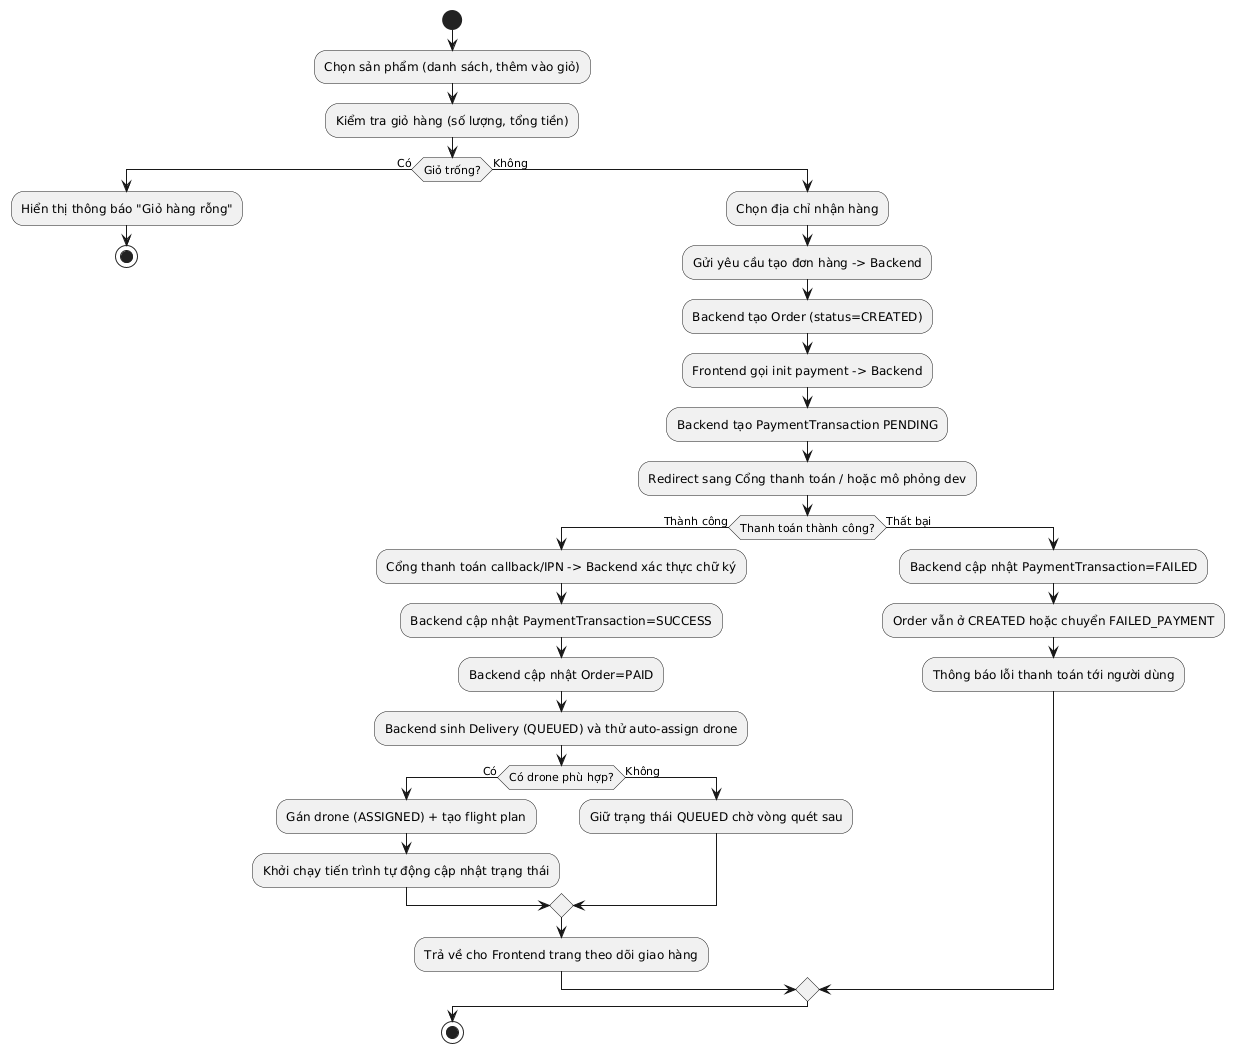

The diagram above was rendered by PlantUML. Its source (embedded in the PNG):
@startuml
' Activity: Quy trình đặt hàng & thanh toán
skinparam defaultFontName Arial
start
:Chọn sản phẩm (danh sách, thêm vào giỏ);
:Kiểm tra giỏ hàng (số lượng, tổng tiền);
if (Giỏ trống?) then (Có)
  :Hiển thị thông báo "Giỏ hàng rỗng";
  stop
else (Không)
  :Chọn địa chỉ nhận hàng;
  :Gửi yêu cầu tạo đơn hàng -> Backend;
  :Backend tạo Order (status=CREATED);
  :Frontend gọi init payment -> Backend;
  :Backend tạo PaymentTransaction PENDING;
  :Redirect sang Cổng thanh toán / hoặc mô phỏng dev;
  if (Thanh toán thành công?) then (Thành công)
    :Cổng thanh toán callback/IPN -> Backend xác thực chữ ký;
    :Backend cập nhật PaymentTransaction=SUCCESS;
    :Backend cập nhật Order=PAID;
    :Backend sinh Delivery (QUEUED) và thử auto-assign drone;
    if (Có drone phù hợp?) then (Có)
      :Gán drone (ASSIGNED) + tạo flight plan;
      :Khởi chạy tiến trình tự động cập nhật trạng thái;
    else (Không)
      :Giữ trạng thái QUEUED chờ vòng quét sau;
    endif
    :Trả về cho Frontend trang theo dõi giao hàng;
  else (Thất bại)
    :Backend cập nhật PaymentTransaction=FAILED;
    :Order vẫn ở CREATED hoặc chuyển FAILED_PAYMENT;
    :Thông báo lỗi thanh toán tới người dùng;
  endif
endif
stop
@enduml